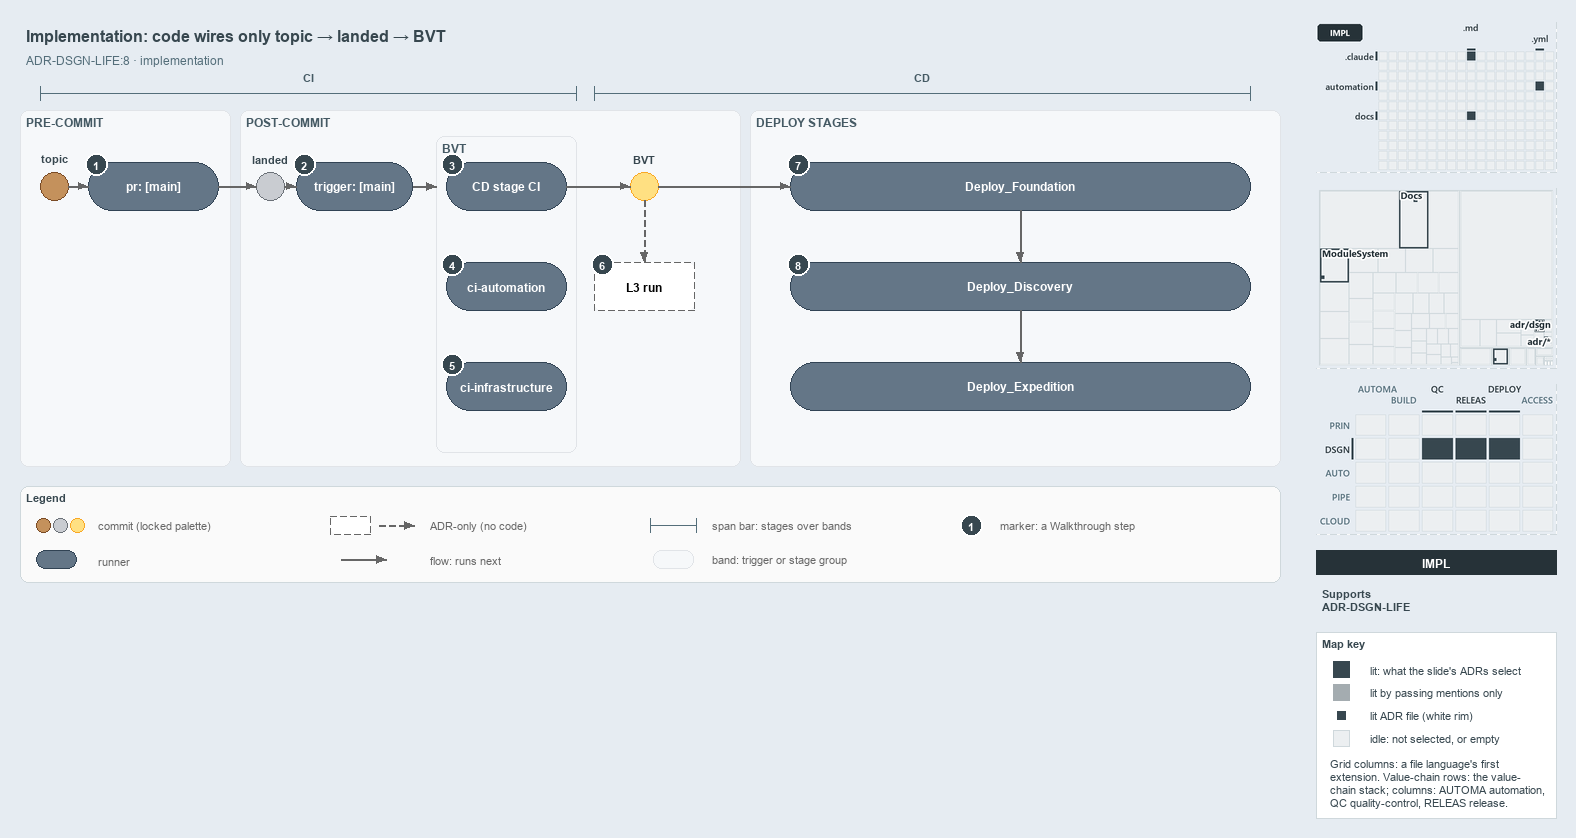

The diagram above was exported from draw.io. Its source (the exported page's mxGraphModel, read from the mxfile embedded in the PNG):
<mxGraphModel dx="1024" dy="768" grid="0" gridSize="10" guides="1" tooltips="1" connect="1" arrows="1" fold="1" page="1" pageScale="1" pageWidth="1572" pageHeight="600" background="#E6ECF2" math="0" shadow="0">
  <root>
    <mxCell id="0" />
    <mxCell id="1" parent="0" />
    <mxCell id="title" value="Implementation: code wires only topic &amp;#8594; landed &amp;#8594; BVT" style="text;html=1;align=left;verticalAlign=middle;fontSize=16;fontStyle=1;fontColor=#37474F;" vertex="1" parent="1">
      <mxGeometry x="20" y="14" width="1260" height="30" as="geometry" />
    </mxCell>
    <mxCell id="subtitle" value="ADR-DSGN-LIFE:8 &amp;#183; implementation" style="text;html=1;align=left;verticalAlign=middle;fontSize=12;fontColor=#546E7A;" vertex="1" parent="1">
      <mxGeometry x="20" y="44" width="1240" height="20" as="geometry" />
    </mxCell>
    <mxCell id="span-ci" value="" style="shape=crossbar;whiteSpace=wrap;html=1;rounded=1;fillColor=none;strokeColor=#546E7A;strokeWidth=1.5;" vertex="1" parent="1">
      <mxGeometry x="40" y="80" width="536" height="14" as="geometry" />
    </mxCell>
    <mxCell id="span-ci-label" value="CI" style="text;html=1;align=center;verticalAlign=middle;fontSize=11;fontStyle=1;fontColor=#455A64;labelBackgroundColor=#F6F8FA;" vertex="1" parent="1">
      <mxGeometry x="273" y="62" width="70" height="16" as="geometry" />
    </mxCell>
    <mxCell id="span-cd" value="" style="shape=crossbar;whiteSpace=wrap;html=1;rounded=1;fillColor=none;strokeColor=#546E7A;strokeWidth=1.5;" vertex="1" parent="1">
      <mxGeometry x="594" y="80" width="656" height="14" as="geometry" />
    </mxCell>
    <mxCell id="span-cd-label" value="CD" style="text;html=1;align=center;verticalAlign=middle;fontSize=11;fontStyle=1;fontColor=#455A64;labelBackgroundColor=#F6F8FA;" vertex="1" parent="1">
      <mxGeometry x="887" y="62" width="70" height="16" as="geometry" />
    </mxCell>
    <mxCell id="band-pre" value="PRE-COMMIT" style="rounded=1;html=1;arcSize=3;fillColor=#F6F8FA;strokeColor=#E1E4E8;verticalAlign=top;align=left;spacingLeft=8;fontStyle=1;fontSize=12;fontColor=#455A64;" vertex="1" parent="1">
      <mxGeometry x="20" y="104" width="210" height="356" as="geometry" />
    </mxCell>
    <mxCell id="band-post" value="POST-COMMIT" style="rounded=1;html=1;arcSize=3;fillColor=#F6F8FA;strokeColor=#E1E4E8;verticalAlign=top;align=left;spacingLeft=8;fontStyle=1;fontSize=12;fontColor=#455A64;" vertex="1" parent="1">
      <mxGeometry x="240" y="104" width="500" height="356" as="geometry" />
    </mxCell>
    <mxCell id="band-deploy" value="DEPLOY STAGES" style="rounded=1;html=1;arcSize=3;fillColor=#F6F8FA;strokeColor=#E1E4E8;verticalAlign=top;align=left;spacingLeft=8;fontStyle=1;fontSize=12;fontColor=#455A64;" vertex="1" parent="1">
      <mxGeometry x="750" y="104" width="530" height="356" as="geometry" />
    </mxCell>
    <mxCell id="band-bvt" value="BVT" style="rounded=1;html=1;arcSize=3;fillColor=#F6F8FA;strokeColor=#E1E4E8;verticalAlign=top;align=left;spacingLeft=8;fontStyle=1;fontSize=12;fontColor=#455A64;" vertex="1" parent="1">
      <mxGeometry x="436" y="130" width="140" height="316" as="geometry" />
    </mxCell>
    <mxCell id="dot-topic" value="" style="ellipse;html=1;fillColor=#C4915C;strokeColor=#7A4B25;strokeWidth=1.5;fontStyle=1;fontSize=11;" vertex="1" parent="1">
      <mxGeometry x="40" y="166" width="28" height="28" as="geometry" />
    </mxCell>
    <mxCell id="dot-topic-name" value="topic" style="text;html=1;align=center;verticalAlign=middle;fontSize=11;fontStyle=1;fontColor=#37474F;" vertex="1" parent="1">
      <mxGeometry x="24" y="144" width="60" height="16" as="geometry" />
    </mxCell>
    <mxCell id="run-pr" value="&lt;b&gt;pr: [main]&lt;/b&gt;" style="rounded=1;arcSize=50;whiteSpace=wrap;html=1;fillColor=#647687;strokeColor=#314354;fontColor=#FFFFFF;fontSize=12;" vertex="1" parent="1">
      <mxGeometry x="88" y="156" width="130" height="48" as="geometry" />
    </mxCell>
    <mxCell id="dot-landed" value="" style="ellipse;html=1;fillColor=#C9CCD1;strokeColor=#6B7178;strokeWidth=1.5;fontStyle=1;fontSize=11;" vertex="1" parent="1">
      <mxGeometry x="256" y="166" width="28" height="28" as="geometry" />
    </mxCell>
    <mxCell id="dot-landed-name" value="landed" style="text;html=1;align=center;verticalAlign=middle;fontSize=11;fontStyle=1;fontColor=#37474F;" vertex="1" parent="1">
      <mxGeometry x="235" y="144" width="70" height="16" as="geometry" />
    </mxCell>
    <mxCell id="run-trigger" value="&lt;b&gt;trigger: [main]&lt;/b&gt;" style="rounded=1;arcSize=50;whiteSpace=wrap;html=1;fillColor=#647687;strokeColor=#314354;fontColor=#FFFFFF;fontSize=12;" vertex="1" parent="1">
      <mxGeometry x="296" y="156" width="116" height="48" as="geometry" />
    </mxCell>
    <mxCell id="run-cdci" value="&lt;b&gt;CD stage CI&lt;/b&gt;" style="rounded=1;arcSize=50;whiteSpace=wrap;html=1;fillColor=#647687;strokeColor=#314354;fontColor=#FFFFFF;fontSize=12;" vertex="1" parent="1">
      <mxGeometry x="446" y="156" width="120" height="48" as="geometry" />
    </mxCell>
    <mxCell id="run-ciauto" value="&lt;b&gt;ci-automation&lt;/b&gt;" style="rounded=1;arcSize=50;whiteSpace=wrap;html=1;fillColor=#647687;strokeColor=#314354;fontColor=#FFFFFF;fontSize=12;" vertex="1" parent="1">
      <mxGeometry x="446" y="256" width="120" height="48" as="geometry" />
    </mxCell>
    <mxCell id="run-ciinfra" value="&lt;b&gt;ci-infrastructure&lt;/b&gt;" style="rounded=1;arcSize=50;whiteSpace=wrap;html=1;fillColor=#647687;strokeColor=#314354;fontColor=#FFFFFF;fontSize=12;" vertex="1" parent="1">
      <mxGeometry x="446" y="356" width="120" height="48" as="geometry" />
    </mxCell>
    <mxCell id="dot-bvt" value="" style="ellipse;html=1;fillColor=#FFE082;strokeColor=#F9A825;strokeWidth=1.5;fontStyle=1;fontSize=11;" vertex="1" parent="1">
      <mxGeometry x="630" y="166" width="28" height="28" as="geometry" />
    </mxCell>
    <mxCell id="dot-bvt-name" value="BVT" style="text;html=1;align=center;verticalAlign=middle;fontSize=11;fontStyle=1;fontColor=#37474F;" vertex="1" parent="1">
      <mxGeometry x="614" y="144" width="60" height="16" as="geometry" />
    </mxCell>
    <mxCell id="adr-l3" value="&lt;b&gt;L3 run&lt;/b&gt;" style="rounded=1;arcSize=50;whiteSpace=wrap;html=1;fillColor=#FFFFFF;strokeColor=#666666;dashed=1;fontSize=12;" vertex="1" parent="1">
      <mxGeometry x="594" y="256" width="100" height="48" as="geometry" />
    </mxCell>
    <mxCell id="run-foundation" value="&lt;b&gt;Deploy_Foundation&lt;/b&gt;" style="rounded=1;arcSize=50;whiteSpace=wrap;html=1;fillColor=#647687;strokeColor=#314354;fontColor=#FFFFFF;fontSize=12;" vertex="1" parent="1">
      <mxGeometry x="790" y="156" width="460" height="48" as="geometry" />
    </mxCell>
    <mxCell id="run-discovery" value="&lt;b&gt;Deploy_Discovery&lt;/b&gt;" style="rounded=1;arcSize=50;whiteSpace=wrap;html=1;fillColor=#647687;strokeColor=#314354;fontColor=#FFFFFF;fontSize=12;" vertex="1" parent="1">
      <mxGeometry x="790" y="256" width="460" height="48" as="geometry" />
    </mxCell>
    <mxCell id="run-expedition" value="&lt;b&gt;Deploy_Expedition&lt;/b&gt;" style="rounded=1;arcSize=50;whiteSpace=wrap;html=1;fillColor=#647687;strokeColor=#314354;fontColor=#FFFFFF;fontSize=12;" vertex="1" parent="1">
      <mxGeometry x="790" y="356" width="460" height="48" as="geometry" />
    </mxCell>
    <mxCell id="edge-topic-pr" value="" style="edgeStyle=orthogonalEdgeStyle;rounded=1;html=1;fontSize=11;endArrow=block;strokeColor=#666666;" edge="1" parent="1" source="dot-topic" target="run-pr">
      <mxGeometry relative="1" as="geometry" />
    </mxCell>
    <mxCell id="edge-pr-landed" value="" style="edgeStyle=orthogonalEdgeStyle;rounded=1;html=1;fontSize=11;endArrow=block;strokeColor=#666666;" edge="1" parent="1" source="run-pr" target="dot-landed">
      <mxGeometry relative="1" as="geometry" />
    </mxCell>
    <mxCell id="edge-landed-trigger" value="" style="edgeStyle=orthogonalEdgeStyle;rounded=1;html=1;fontSize=11;endArrow=block;strokeColor=#666666;" edge="1" parent="1" source="dot-landed" target="run-trigger">
      <mxGeometry relative="1" as="geometry" />
    </mxCell>
    <mxCell id="p-trigger-bvt-a" value="" style="text;html=1;strokeColor=none;fillColor=none;" vertex="1" parent="1">
      <mxGeometry x="412" y="180" width="1" height="1" as="geometry" />
    </mxCell>
    <mxCell id="p-trigger-bvt-b" value="" style="text;html=1;strokeColor=none;fillColor=none;" vertex="1" parent="1">
      <mxGeometry x="436" y="180" width="1" height="1" as="geometry" />
    </mxCell>
    <mxCell id="edge-trigger-bvt" value="" style="edgeStyle=orthogonalEdgeStyle;rounded=1;html=1;fontSize=11;endArrow=block;strokeColor=#666666;" edge="1" parent="1" source="p-trigger-bvt-a" target="p-trigger-bvt-b">
      <mxGeometry relative="1" as="geometry" />
    </mxCell>
    <mxCell id="edge-cdci-bvt" value="" style="edgeStyle=orthogonalEdgeStyle;rounded=1;html=1;fontSize=11;endArrow=block;strokeColor=#666666;" edge="1" parent="1" source="run-cdci" target="dot-bvt">
      <mxGeometry relative="1" as="geometry" />
    </mxCell>
    <mxCell id="edge-bvt-l3" value="" style="edgeStyle=orthogonalEdgeStyle;rounded=1;html=1;fontSize=11;endArrow=block;strokeColor=#666666;dashed=1;" edge="1" parent="1" source="dot-bvt" target="adr-l3">
      <mxGeometry relative="1" as="geometry" />
    </mxCell>
    <mxCell id="edge-bvt-foundation" value="" style="edgeStyle=orthogonalEdgeStyle;rounded=1;html=1;fontSize=11;endArrow=block;strokeColor=#666666;" edge="1" parent="1" source="dot-bvt" target="run-foundation">
      <mxGeometry relative="1" as="geometry" />
    </mxCell>
    <mxCell id="edge-foundation-discovery" value="" style="edgeStyle=orthogonalEdgeStyle;rounded=1;html=1;fontSize=11;endArrow=block;strokeColor=#666666;" edge="1" parent="1" source="run-foundation" target="run-discovery">
      <mxGeometry relative="1" as="geometry" />
    </mxCell>
    <mxCell id="edge-discovery-expedition" value="" style="edgeStyle=orthogonalEdgeStyle;rounded=1;html=1;fontSize=11;endArrow=block;strokeColor=#666666;" edge="1" parent="1" source="run-discovery" target="run-expedition">
      <mxGeometry relative="1" as="geometry" />
    </mxCell>
    <mxCell id="mark-1" value="1" style="ellipse;html=1;fillColor=#37474F;strokeColor=#FFFFFF;strokeWidth=2;fontColor=#FFFFFF;fontStyle=1;fontSize=11;" vertex="1" parent="1">
      <mxGeometry x="85" y="147" width="22" height="22" as="geometry" />
    </mxCell>
    <mxCell id="mark-2" value="2" style="ellipse;html=1;fillColor=#37474F;strokeColor=#FFFFFF;strokeWidth=2;fontColor=#FFFFFF;fontStyle=1;fontSize=11;" vertex="1" parent="1">
      <mxGeometry x="293" y="147" width="22" height="22" as="geometry" />
    </mxCell>
    <mxCell id="mark-3" value="3" style="ellipse;html=1;fillColor=#37474F;strokeColor=#FFFFFF;strokeWidth=2;fontColor=#FFFFFF;fontStyle=1;fontSize=11;" vertex="1" parent="1">
      <mxGeometry x="441" y="147" width="22" height="22" as="geometry" />
    </mxCell>
    <mxCell id="mark-4" value="4" style="ellipse;html=1;fillColor=#37474F;strokeColor=#FFFFFF;strokeWidth=2;fontColor=#FFFFFF;fontStyle=1;fontSize=11;" vertex="1" parent="1">
      <mxGeometry x="441" y="247" width="22" height="22" as="geometry" />
    </mxCell>
    <mxCell id="mark-5" value="5" style="ellipse;html=1;fillColor=#37474F;strokeColor=#FFFFFF;strokeWidth=2;fontColor=#FFFFFF;fontStyle=1;fontSize=11;" vertex="1" parent="1">
      <mxGeometry x="441" y="347" width="22" height="22" as="geometry" />
    </mxCell>
    <mxCell id="mark-6" value="6" style="ellipse;html=1;fillColor=#37474F;strokeColor=#FFFFFF;strokeWidth=2;fontColor=#FFFFFF;fontStyle=1;fontSize=11;" vertex="1" parent="1">
      <mxGeometry x="591" y="247" width="22" height="22" as="geometry" />
    </mxCell>
    <mxCell id="mark-7" value="7" style="ellipse;html=1;fillColor=#37474F;strokeColor=#FFFFFF;strokeWidth=2;fontColor=#FFFFFF;fontStyle=1;fontSize=11;" vertex="1" parent="1">
      <mxGeometry x="787" y="147" width="22" height="22" as="geometry" />
    </mxCell>
    <mxCell id="mark-8" value="8" style="ellipse;html=1;fillColor=#37474F;strokeColor=#FFFFFF;strokeWidth=2;fontColor=#FFFFFF;fontStyle=1;fontSize=11;" vertex="1" parent="1">
      <mxGeometry x="787" y="247" width="22" height="22" as="geometry" />
    </mxCell>
    <mxCell id="legend" value="&lt;b&gt;Legend&lt;/b&gt;" style="rounded=1;whiteSpace=wrap;html=1;arcSize=6;fillColor=#FAFAFA;strokeColor=#CFD8DC;align=left;verticalAlign=top;spacing=8;fontSize=11;fontColor=#37474F;" vertex="1" parent="1">
      <mxGeometry x="20" y="480" width="1260" height="96" as="geometry" />
    </mxCell>
    <mxCell id="legend-commit-0" value="" style="ellipse;html=1;fillColor=#C4915C;strokeColor=#7A4B25;strokeWidth=1.5;fontStyle=1;fontSize=11;" vertex="1" parent="1">
      <mxGeometry x="36" y="512" width="14" height="14" as="geometry" />
    </mxCell>
    <mxCell id="legend-commit-1" value="" style="ellipse;html=1;fillColor=#C9CCD1;strokeColor=#6B7178;strokeWidth=1.5;fontStyle=1;fontSize=11;" vertex="1" parent="1">
      <mxGeometry x="53" y="512" width="14" height="14" as="geometry" />
    </mxCell>
    <mxCell id="legend-commit-2" value="" style="ellipse;html=1;fillColor=#FFE082;strokeColor=#F9A825;strokeWidth=1.5;fontStyle=1;fontSize=11;" vertex="1" parent="1">
      <mxGeometry x="70" y="512" width="14" height="14" as="geometry" />
    </mxCell>
    <mxCell id="legend-commit-text" value="commit (locked palette)" style="text;html=1;align=left;verticalAlign=middle;fontSize=11;fontColor=#666666;" vertex="1" parent="1">
      <mxGeometry x="92" y="509" width="200" height="20" as="geometry" />
    </mxCell>
    <mxCell id="legend-runner" value="" style="rounded=1;arcSize=50;whiteSpace=wrap;html=1;fillColor=#647687;strokeColor=#314354;fontColor=#FFFFFF;fontSize=12;" vertex="1" parent="1">
      <mxGeometry x="36" y="544" width="40" height="18" as="geometry" />
    </mxCell>
    <mxCell id="legend-runner-text" value="runner" style="text;html=1;align=left;verticalAlign=middle;fontSize=11;fontColor=#666666;" vertex="1" parent="1">
      <mxGeometry x="92" y="543" width="200" height="20" as="geometry" />
    </mxCell>
    <mxCell id="legend-adr" value="" style="rounded=1;arcSize=50;whiteSpace=wrap;html=1;fillColor=#FFFFFF;strokeColor=#666666;dashed=1;fontSize=12;" vertex="1" parent="1">
      <mxGeometry x="330" y="510" width="40" height="18" as="geometry" />
    </mxCell>
    <mxCell id="legend-adr-edge-a" value="" style="text;html=1;strokeColor=none;fillColor=none;" vertex="1" parent="1">
      <mxGeometry x="378" y="519" width="1" height="1" as="geometry" />
    </mxCell>
    <mxCell id="legend-adr-edge-b" value="" style="text;html=1;strokeColor=none;fillColor=none;" vertex="1" parent="1">
      <mxGeometry x="414" y="519" width="1" height="1" as="geometry" />
    </mxCell>
    <mxCell id="legend-adr-edge" value="" style="edgeStyle=orthogonalEdgeStyle;rounded=1;html=1;fontSize=11;endArrow=block;strokeColor=#666666;dashed=1;" edge="1" parent="1" source="legend-adr-edge-a" target="legend-adr-edge-b">
      <mxGeometry relative="1" as="geometry" />
    </mxCell>
    <mxCell id="legend-adr-text" value="ADR-only (no code)" style="text;html=1;align=left;verticalAlign=middle;fontSize=11;fontColor=#666666;" vertex="1" parent="1">
      <mxGeometry x="424" y="509" width="200" height="20" as="geometry" />
    </mxCell>
    <mxCell id="legend-flow-a" value="" style="text;html=1;strokeColor=none;fillColor=none;" vertex="1" parent="1">
      <mxGeometry x="340" y="553" width="1" height="1" as="geometry" />
    </mxCell>
    <mxCell id="legend-flow-b" value="" style="text;html=1;strokeColor=none;fillColor=none;" vertex="1" parent="1">
      <mxGeometry x="386" y="553" width="1" height="1" as="geometry" />
    </mxCell>
    <mxCell id="legend-flow" value="" style="edgeStyle=orthogonalEdgeStyle;rounded=1;html=1;fontSize=11;endArrow=block;strokeColor=#666666;" edge="1" parent="1" source="legend-flow-a" target="legend-flow-b">
      <mxGeometry relative="1" as="geometry" />
    </mxCell>
    <mxCell id="legend-flow-text" value="flow: runs next" style="text;html=1;align=left;verticalAlign=middle;fontSize=11;fontColor=#666666;" vertex="1" parent="1">
      <mxGeometry x="424" y="543" width="200" height="20" as="geometry" />
    </mxCell>
    <mxCell id="legend-span" value="" style="shape=crossbar;whiteSpace=wrap;html=1;rounded=1;fillColor=none;strokeColor=#546E7A;strokeWidth=1.5;" vertex="1" parent="1">
      <mxGeometry x="650" y="512" width="46" height="14" as="geometry" />
    </mxCell>
    <mxCell id="legend-span-text" value="span bar: stages over bands" style="text;html=1;align=left;verticalAlign=middle;fontSize=11;fontColor=#666666;" vertex="1" parent="1">
      <mxGeometry x="706" y="509" width="220" height="20" as="geometry" />
    </mxCell>
    <mxCell id="legend-band" value="" style="rounded=1;html=1;arcSize=3;fillColor=#F6F8FA;strokeColor=#E1E4E8;" vertex="1" parent="1">
      <mxGeometry x="653" y="544" width="40" height="18" as="geometry" />
    </mxCell>
    <mxCell id="legend-band-text" value="band: trigger or stage group" style="text;html=1;align=left;verticalAlign=middle;fontSize=11;fontColor=#666666;" vertex="1" parent="1">
      <mxGeometry x="706" y="543" width="220" height="20" as="geometry" />
    </mxCell>
    <mxCell id="legend-mark" value="1" style="ellipse;html=1;fillColor=#37474F;strokeColor=#FFFFFF;strokeWidth=2;fontColor=#FFFFFF;fontStyle=1;fontSize=11;" vertex="1" parent="1">
      <mxGeometry x="960" y="508" width="22" height="22" as="geometry" />
    </mxCell>
    <mxCell id="legend-mark-text" value="marker: a Walkthrough step" style="text;html=1;align=left;verticalAlign=middle;fontSize=11;fontColor=#666666;" vertex="1" parent="1">
      <mxGeometry x="994" y="509" width="220" height="20" as="geometry" />
    </mxCell>
    <mxCell id="minimap-grid" value="" style="shape=image;html=1;imageAspect=0;aspect=fixed;verticalLabelPosition=bottom;strokeColor=#CFD8DC;dashed=1;fillColor=#FAFAFA;image=data:image/png,(base64 omitted: 8224 chars);" vertex="1" parent="1">
      <mxGeometry x="1316" y="16" width="240" height="150" as="geometry" />
    </mxCell>
    <mxCell id="minimap-tree" value="" style="shape=image;html=1;imageAspect=0;aspect=fixed;verticalLabelPosition=bottom;strokeColor=#CFD8DC;dashed=1;fillColor=#FAFAFA;image=data:image/png,(base64 omitted: 14936 chars);" vertex="1" parent="1">
      <mxGeometry x="1316" y="182" width="240" height="180" as="geometry" />
    </mxCell>
    <mxCell id="minimap-chain" value="" style="shape=image;html=1;imageAspect=0;aspect=fixed;verticalLabelPosition=bottom;strokeColor=#CFD8DC;dashed=1;fillColor=#FAFAFA;image=data:image/png,(base64 omitted: 15016 chars);" vertex="1" parent="1">
      <mxGeometry x="1316" y="378" width="240" height="150" as="geometry" />
    </mxCell>
    <mxCell id="lens-badge" value="IMPL" style="rounded=0;whiteSpace=wrap;html=1;align=center;verticalAlign=middle;fontSize=12;fontStyle=1;fontColor=#FFFFFF;fillColor=#263238;strokeColor=none;" vertex="1" parent="1">
      <mxGeometry x="1316" y="544" width="240" height="24" as="geometry" />
    </mxCell>
    <mxCell id="supports" value="&lt;b&gt;Supports&lt;/b&gt;&lt;br&gt;ADR-DSGN-LIFE" style="text;html=1;whiteSpace=wrap;align=left;verticalAlign=top;fontSize=11;fontColor=#37474F;" vertex="1" parent="1">
      <mxGeometry x="1316" y="576" width="240" height="38" as="geometry" />
    </mxCell>
    <mxCell id="mapkey" value="&lt;b&gt;Map key&lt;/b&gt;" style="rounded=0;whiteSpace=wrap;html=1;align=left;verticalAlign=top;fontSize=11;fontColor=#37474F;fillColor=#FFFFFF;strokeColor=#CFD8DC;spacingLeft=8;spacingTop=2;" vertex="1" parent="1">
      <mxGeometry x="1316" y="626" width="240" height="186" as="geometry" />
    </mxCell>
    <mxCell id="mapkey-lit" value="" style="rounded=0;html=1;fillColor=#37474F;strokeColor=#37474F;" vertex="1" parent="1">
      <mxGeometry x="1333.0" y="655.0" width="16" height="16" as="geometry" />
    </mxCell>
    <mxCell id="mapkey-lit-text" value="lit: what the slide's ADRs select" style="text;html=1;align=left;verticalAlign=middle;fontSize=11;fontColor=#37474F;" vertex="1" parent="1">
      <mxGeometry x="1364" y="653" width="184" height="20" as="geometry" />
    </mxCell>
    <mxCell id="mapkey-touched" value="" style="rounded=0;html=1;fillColor=#A4ACB0;strokeColor=#A4ACB0;" vertex="1" parent="1">
      <mxGeometry x="1333.0" y="678.0" width="16" height="16" as="geometry" />
    </mxCell>
    <mxCell id="mapkey-touched-text" value="lit by passing mentions only" style="text;html=1;align=left;verticalAlign=middle;fontSize=11;fontColor=#37474F;" vertex="1" parent="1">
      <mxGeometry x="1364" y="676" width="184" height="20" as="geometry" />
    </mxCell>
    <mxCell id="mapkey-adr" value="" style="rounded=0;html=1;fillColor=#37474F;strokeColor=#FFFFFF;strokeWidth=2;" vertex="1" parent="1">
      <mxGeometry x="1335.0" y="703.0" width="12" height="12" as="geometry" />
    </mxCell>
    <mxCell id="mapkey-adr-text" value="lit ADR file (white rim)" style="text;html=1;align=left;verticalAlign=middle;fontSize=11;fontColor=#37474F;" vertex="1" parent="1">
      <mxGeometry x="1364" y="699" width="184" height="20" as="geometry" />
    </mxCell>
    <mxCell id="mapkey-idle" value="" style="rounded=0;html=1;fillColor=#ECEFF1;strokeColor=#CFD8DC;" vertex="1" parent="1">
      <mxGeometry x="1333.0" y="724.0" width="16" height="16" as="geometry" />
    </mxCell>
    <mxCell id="mapkey-idle-text" value="idle: not selected, or empty" style="text;html=1;align=left;verticalAlign=middle;fontSize=11;fontColor=#37474F;" vertex="1" parent="1">
      <mxGeometry x="1364" y="722" width="184" height="20" as="geometry" />
    </mxCell>
    <mxCell id="mapkey-codes" value="Grid columns: a file language's first&lt;br&gt;extension. Value-chain rows: the value-&lt;br&gt;chain stack; columns: AUTOMA automation,&lt;br&gt;QC quality-control, RELEAS release." style="text;html=1;align=left;verticalAlign=top;whiteSpace=wrap;fontSize=11;fontColor=#37474F;" vertex="1" parent="1">
      <mxGeometry x="1324" y="746" width="224" height="60" as="geometry" />
    </mxCell>
  </root>
</mxGraphModel>